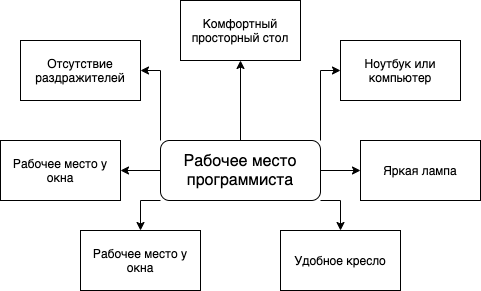

The diagram above was exported from draw.io. Its source (the exported page's mxGraphModel, read from the mxfile embedded in the PNG):
<mxGraphModel dx="946" dy="695" grid="1" gridSize="10" guides="1" tooltips="1" connect="1" arrows="1" fold="1" page="1" pageScale="1" pageWidth="827" pageHeight="1169" math="0" shadow="0">
  <root>
    <mxCell id="0" />
    <mxCell id="1" parent="0" />
    <mxCell id="kbsg4lZQBeGxceuymjhJ-11" style="edgeStyle=orthogonalEdgeStyle;rounded=0;orthogonalLoop=1;jettySize=auto;html=1;exitX=0.5;exitY=0;exitDx=0;exitDy=0;fontSize=12;" edge="1" parent="1" source="kbsg4lZQBeGxceuymjhJ-1" target="kbsg4lZQBeGxceuymjhJ-3">
      <mxGeometry relative="1" as="geometry" />
    </mxCell>
    <mxCell id="kbsg4lZQBeGxceuymjhJ-12" style="edgeStyle=orthogonalEdgeStyle;rounded=0;orthogonalLoop=1;jettySize=auto;html=1;exitX=1;exitY=0;exitDx=0;exitDy=0;entryX=0;entryY=0.5;entryDx=0;entryDy=0;fontSize=12;" edge="1" parent="1" source="kbsg4lZQBeGxceuymjhJ-1" target="kbsg4lZQBeGxceuymjhJ-4">
      <mxGeometry relative="1" as="geometry" />
    </mxCell>
    <mxCell id="kbsg4lZQBeGxceuymjhJ-13" style="edgeStyle=orthogonalEdgeStyle;rounded=0;orthogonalLoop=1;jettySize=auto;html=1;exitX=1;exitY=0.5;exitDx=0;exitDy=0;entryX=0;entryY=0.5;entryDx=0;entryDy=0;fontSize=12;" edge="1" parent="1" source="kbsg4lZQBeGxceuymjhJ-1" target="kbsg4lZQBeGxceuymjhJ-5">
      <mxGeometry relative="1" as="geometry" />
    </mxCell>
    <mxCell id="kbsg4lZQBeGxceuymjhJ-14" style="edgeStyle=orthogonalEdgeStyle;rounded=0;orthogonalLoop=1;jettySize=auto;html=1;exitX=1;exitY=1;exitDx=0;exitDy=0;entryX=0.5;entryY=0;entryDx=0;entryDy=0;fontSize=12;" edge="1" parent="1" source="kbsg4lZQBeGxceuymjhJ-1" target="kbsg4lZQBeGxceuymjhJ-6">
      <mxGeometry relative="1" as="geometry" />
    </mxCell>
    <mxCell id="kbsg4lZQBeGxceuymjhJ-15" style="edgeStyle=orthogonalEdgeStyle;rounded=0;orthogonalLoop=1;jettySize=auto;html=1;exitX=0;exitY=1;exitDx=0;exitDy=0;entryX=0.5;entryY=0;entryDx=0;entryDy=0;fontSize=12;" edge="1" parent="1" source="kbsg4lZQBeGxceuymjhJ-1" target="kbsg4lZQBeGxceuymjhJ-7">
      <mxGeometry relative="1" as="geometry" />
    </mxCell>
    <mxCell id="kbsg4lZQBeGxceuymjhJ-17" style="edgeStyle=orthogonalEdgeStyle;rounded=0;orthogonalLoop=1;jettySize=auto;html=1;exitX=0;exitY=0.5;exitDx=0;exitDy=0;entryX=1;entryY=0.5;entryDx=0;entryDy=0;fontSize=12;" edge="1" parent="1" source="kbsg4lZQBeGxceuymjhJ-1" target="kbsg4lZQBeGxceuymjhJ-8">
      <mxGeometry relative="1" as="geometry" />
    </mxCell>
    <mxCell id="kbsg4lZQBeGxceuymjhJ-18" style="edgeStyle=orthogonalEdgeStyle;rounded=0;orthogonalLoop=1;jettySize=auto;html=1;exitX=0;exitY=0;exitDx=0;exitDy=0;entryX=1;entryY=0.5;entryDx=0;entryDy=0;fontSize=12;" edge="1" parent="1" source="kbsg4lZQBeGxceuymjhJ-1" target="kbsg4lZQBeGxceuymjhJ-9">
      <mxGeometry relative="1" as="geometry" />
    </mxCell>
    <mxCell id="kbsg4lZQBeGxceuymjhJ-1" value="Рабочее место программиста" style="rounded=1;whiteSpace=wrap;html=1;fontSize=16;" vertex="1" parent="1">
      <mxGeometry x="320" y="210" width="160" height="60" as="geometry" />
    </mxCell>
    <mxCell id="kbsg4lZQBeGxceuymjhJ-3" value="Комфортный просторный стол" style="rounded=0;whiteSpace=wrap;html=1;fontSize=12;" vertex="1" parent="1">
      <mxGeometry x="340" y="70" width="120" height="60" as="geometry" />
    </mxCell>
    <mxCell id="kbsg4lZQBeGxceuymjhJ-4" value="Ноутбук или компьютер" style="rounded=0;whiteSpace=wrap;html=1;fontSize=12;" vertex="1" parent="1">
      <mxGeometry x="500" y="110" width="120" height="60" as="geometry" />
    </mxCell>
    <mxCell id="kbsg4lZQBeGxceuymjhJ-5" value="Яркая лампа" style="rounded=0;whiteSpace=wrap;html=1;fontSize=12;" vertex="1" parent="1">
      <mxGeometry x="520" y="210" width="120" height="60" as="geometry" />
    </mxCell>
    <mxCell id="kbsg4lZQBeGxceuymjhJ-6" value="Удобное кресло" style="rounded=0;whiteSpace=wrap;html=1;fontSize=12;" vertex="1" parent="1">
      <mxGeometry x="440" y="300" width="120" height="60" as="geometry" />
    </mxCell>
    <mxCell id="kbsg4lZQBeGxceuymjhJ-7" value="Рабочее место у окна" style="rounded=0;whiteSpace=wrap;html=1;fontSize=12;" vertex="1" parent="1">
      <mxGeometry x="240" y="300" width="120" height="60" as="geometry" />
    </mxCell>
    <mxCell id="kbsg4lZQBeGxceuymjhJ-8" value="Рабочее место у окна" style="rounded=0;whiteSpace=wrap;html=1;fontSize=12;" vertex="1" parent="1">
      <mxGeometry x="160" y="210" width="120" height="60" as="geometry" />
    </mxCell>
    <mxCell id="kbsg4lZQBeGxceuymjhJ-9" value="Отсутствие раздражителей" style="rounded=0;whiteSpace=wrap;html=1;fontSize=12;" vertex="1" parent="1">
      <mxGeometry x="180" y="110" width="120" height="60" as="geometry" />
    </mxCell>
  </root>
</mxGraphModel>